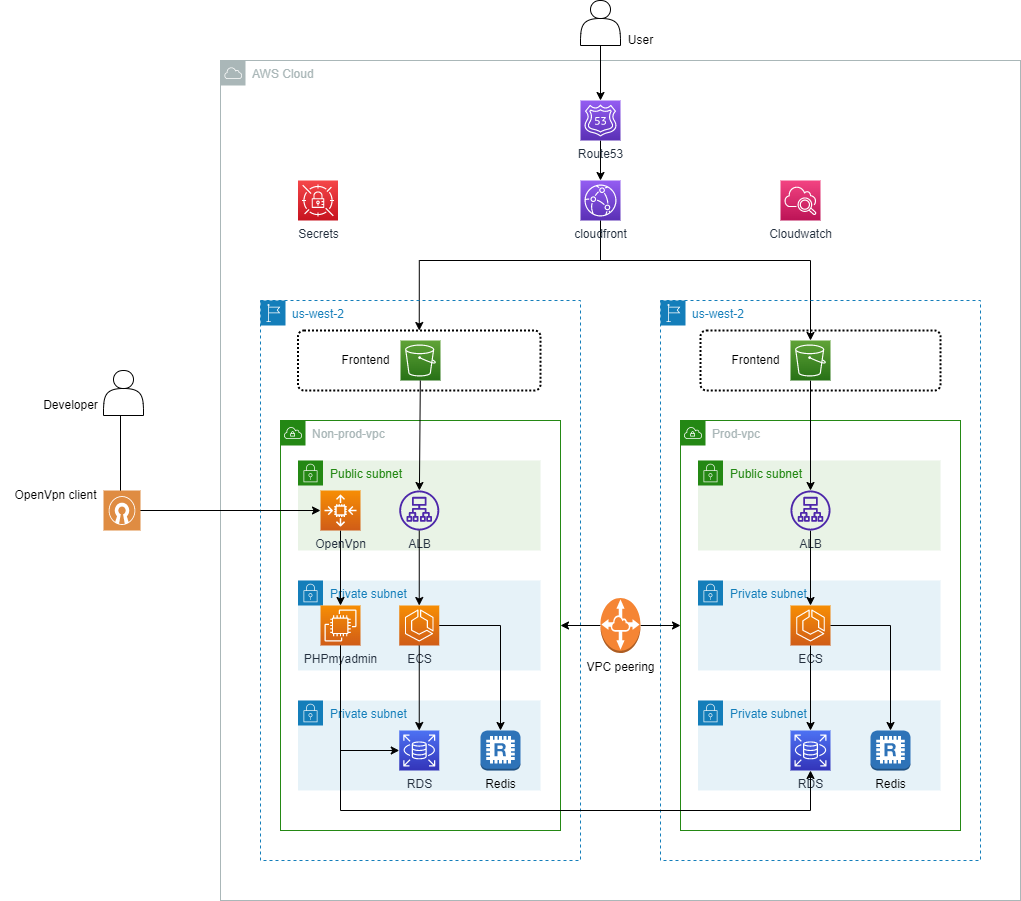

The diagram above was exported from draw.io. Its source (the exported page's mxGraphModel, read from the mxfile embedded in the PNG):
<mxGraphModel dx="3164" dy="1047" grid="1" gridSize="10" guides="1" tooltips="1" connect="1" arrows="1" fold="1" page="1" pageScale="1" pageWidth="850" pageHeight="1100" math="0" shadow="0">
  <root>
    <mxCell id="0" />
    <mxCell id="1" parent="0" />
    <mxCell id="g5BJQW9evVtOOlj6OjTS-51" value="AWS Cloud" style="sketch=0;outlineConnect=0;gradientColor=none;html=1;whiteSpace=wrap;fontSize=12;fontStyle=0;shape=mxgraph.aws4.group;grIcon=mxgraph.aws4.group_aws_cloud;strokeColor=#AAB7B8;fillColor=none;verticalAlign=top;align=left;spacingLeft=30;fontColor=#AAB7B8;dashed=0;" vertex="1" parent="1">
      <mxGeometry x="-40" y="520" width="920" height="640" as="geometry" />
    </mxCell>
    <mxCell id="vwn9cLcDw3Pmj-2CbzFM-19" value="" style="shape=ext;double=1;rounded=0;whiteSpace=wrap;html=1;" parent="1" vertex="1">
      <mxGeometry x="40" width="760" height="440" as="geometry" />
    </mxCell>
    <mxCell id="vwn9cLcDw3Pmj-2CbzFM-21" style="edgeStyle=orthogonalEdgeStyle;rounded=0;orthogonalLoop=1;jettySize=auto;html=1;" parent="1" source="vwn9cLcDw3Pmj-2CbzFM-19" edge="1">
      <mxGeometry relative="1" as="geometry">
        <mxPoint x="420" y="520" as="targetPoint" />
      </mxGeometry>
    </mxCell>
    <mxCell id="vwn9cLcDw3Pmj-2CbzFM-3" style="edgeStyle=orthogonalEdgeStyle;rounded=0;orthogonalLoop=1;jettySize=auto;html=1;entryX=0.5;entryY=0;entryDx=0;entryDy=0;" parent="1" source="vwn9cLcDw3Pmj-2CbzFM-1" target="vwn9cLcDw3Pmj-2CbzFM-2" edge="1">
      <mxGeometry relative="1" as="geometry" />
    </mxCell>
    <mxCell id="vwn9cLcDw3Pmj-2CbzFM-1" value="Source code Bitbucket" style="verticalLabelPosition=bottom;html=1;verticalAlign=top;align=center;strokeColor=none;fillColor=#00BEF2;shape=mxgraph.azure.bitbucket_code_source;" parent="1" vertex="1">
      <mxGeometry x="400" y="10" width="42.5" height="40" as="geometry" />
    </mxCell>
    <mxCell id="vwn9cLcDw3Pmj-2CbzFM-6" style="edgeStyle=orthogonalEdgeStyle;rounded=0;orthogonalLoop=1;jettySize=auto;html=1;entryX=0.5;entryY=0;entryDx=0;entryDy=0;entryPerimeter=0;" parent="1" source="vwn9cLcDw3Pmj-2CbzFM-2" edge="1">
      <mxGeometry relative="1" as="geometry">
        <mxPoint x="260" y="280" as="targetPoint" />
        <Array as="points">
          <mxPoint x="421" y="240" />
          <mxPoint x="260" y="240" />
        </Array>
      </mxGeometry>
    </mxCell>
    <mxCell id="vwn9cLcDw3Pmj-2CbzFM-7" style="edgeStyle=orthogonalEdgeStyle;rounded=0;orthogonalLoop=1;jettySize=auto;html=1;" parent="1" source="vwn9cLcDw3Pmj-2CbzFM-2" edge="1">
      <mxGeometry relative="1" as="geometry">
        <mxPoint x="590" y="280" as="targetPoint" />
        <Array as="points">
          <mxPoint x="421" y="240" />
          <mxPoint x="590" y="240" />
          <mxPoint x="590" y="280" />
        </Array>
      </mxGeometry>
    </mxCell>
    <mxCell id="vwn9cLcDw3Pmj-2CbzFM-2" value="Jenkins" style="rounded=0;whiteSpace=wrap;html=1;" parent="1" vertex="1">
      <mxGeometry x="361.88" y="160" width="118.75" height="40" as="geometry" />
    </mxCell>
    <mxCell id="vwn9cLcDw3Pmj-2CbzFM-17" style="edgeStyle=orthogonalEdgeStyle;rounded=0;orthogonalLoop=1;jettySize=auto;html=1;entryX=0.533;entryY=-0.05;entryDx=0;entryDy=0;entryPerimeter=0;" parent="1" source="vwn9cLcDw3Pmj-2CbzFM-8" target="vwn9cLcDw3Pmj-2CbzFM-15" edge="1">
      <mxGeometry relative="1" as="geometry" />
    </mxCell>
    <mxCell id="vwn9cLcDw3Pmj-2CbzFM-18" style="edgeStyle=orthogonalEdgeStyle;rounded=0;orthogonalLoop=1;jettySize=auto;html=1;entryX=0.467;entryY=0.017;entryDx=0;entryDy=0;entryPerimeter=0;" parent="1" source="vwn9cLcDw3Pmj-2CbzFM-8" target="vwn9cLcDw3Pmj-2CbzFM-16" edge="1">
      <mxGeometry relative="1" as="geometry" />
    </mxCell>
    <mxCell id="vwn9cLcDw3Pmj-2CbzFM-8" value="Non-prod-pipeline" style="rounded=1;whiteSpace=wrap;html=1;verticalAlign=top;fillStyle=diagRev;" parent="1" vertex="1">
      <mxGeometry x="520" y="280" width="120" height="40" as="geometry" />
    </mxCell>
    <mxCell id="vwn9cLcDw3Pmj-2CbzFM-13" style="edgeStyle=orthogonalEdgeStyle;rounded=0;orthogonalLoop=1;jettySize=auto;html=1;entryX=0.517;entryY=0.033;entryDx=0;entryDy=0;entryPerimeter=0;" parent="1" source="vwn9cLcDw3Pmj-2CbzFM-10" target="vwn9cLcDw3Pmj-2CbzFM-11" edge="1">
      <mxGeometry relative="1" as="geometry" />
    </mxCell>
    <mxCell id="vwn9cLcDw3Pmj-2CbzFM-14" style="edgeStyle=orthogonalEdgeStyle;rounded=0;orthogonalLoop=1;jettySize=auto;html=1;entryX=0.586;entryY=0.033;entryDx=0;entryDy=0;entryPerimeter=0;" parent="1" source="vwn9cLcDw3Pmj-2CbzFM-10" target="vwn9cLcDw3Pmj-2CbzFM-12" edge="1">
      <mxGeometry relative="1" as="geometry">
        <Array as="points">
          <mxPoint x="260" y="340" />
          <mxPoint x="345" y="340" />
        </Array>
      </mxGeometry>
    </mxCell>
    <mxCell id="vwn9cLcDw3Pmj-2CbzFM-10" value="Prod-pipeline" style="rounded=1;whiteSpace=wrap;html=1;verticalAlign=top;fillStyle=diagRev;" parent="1" vertex="1">
      <mxGeometry x="200" y="280" width="120" height="40" as="geometry" />
    </mxCell>
    <mxCell id="vwn9cLcDw3Pmj-2CbzFM-11" value="Job-1" style="html=1;verticalLabelPosition=bottom;align=center;labelBackgroundColor=#ffffff;verticalAlign=top;strokeWidth=2;strokeColor=#0080F0;shadow=0;dashed=0;shape=mxgraph.ios7.icons.box;" parent="1" vertex="1">
      <mxGeometry x="160" y="360" width="40" height="40" as="geometry" />
    </mxCell>
    <mxCell id="vwn9cLcDw3Pmj-2CbzFM-12" value="Job-2" style="html=1;verticalLabelPosition=bottom;align=center;labelBackgroundColor=#ffffff;verticalAlign=top;strokeWidth=2;strokeColor=#0080F0;shadow=0;dashed=0;shape=mxgraph.ios7.icons.box;" parent="1" vertex="1">
      <mxGeometry x="321.88" y="360" width="40" height="40" as="geometry" />
    </mxCell>
    <mxCell id="vwn9cLcDw3Pmj-2CbzFM-15" value="Job-1" style="html=1;verticalLabelPosition=bottom;align=center;labelBackgroundColor=#ffffff;verticalAlign=top;strokeWidth=2;strokeColor=#0080F0;shadow=0;dashed=0;shape=mxgraph.ios7.icons.box;" parent="1" vertex="1">
      <mxGeometry x="480" y="360" width="40" height="40" as="geometry" />
    </mxCell>
    <mxCell id="vwn9cLcDw3Pmj-2CbzFM-16" value="Job-2" style="html=1;verticalLabelPosition=bottom;align=center;labelBackgroundColor=#ffffff;verticalAlign=top;strokeWidth=2;strokeColor=#0080F0;shadow=0;dashed=0;shape=mxgraph.ios7.icons.box;" parent="1" vertex="1">
      <mxGeometry x="640" y="360" width="40" height="40" as="geometry" />
    </mxCell>
    <mxCell id="g5BJQW9evVtOOlj6OjTS-1" value="ECS" style="text;html=1;strokeColor=none;fillColor=none;align=center;verticalAlign=middle;whiteSpace=wrap;rounded=0;" vertex="1" parent="1">
      <mxGeometry x="389" y="620" width="60" height="30" as="geometry" />
    </mxCell>
    <mxCell id="g5BJQW9evVtOOlj6OjTS-10" style="edgeStyle=orthogonalEdgeStyle;rounded=0;orthogonalLoop=1;jettySize=auto;html=1;entryX=0.158;entryY=0.519;entryDx=0;entryDy=0;entryPerimeter=0;" edge="1" parent="1" source="g5BJQW9evVtOOlj6OjTS-9">
      <mxGeometry relative="1" as="geometry">
        <mxPoint x="160.07999999999993" y="800.2600000000002" as="targetPoint" />
      </mxGeometry>
    </mxCell>
    <mxCell id="g5BJQW9evVtOOlj6OjTS-42" style="edgeStyle=orthogonalEdgeStyle;rounded=0;orthogonalLoop=1;jettySize=auto;html=1;" edge="1" parent="1" source="g5BJQW9evVtOOlj6OjTS-9" target="g5BJQW9evVtOOlj6OjTS-35">
      <mxGeometry relative="1" as="geometry" />
    </mxCell>
    <mxCell id="g5BJQW9evVtOOlj6OjTS-33" style="edgeStyle=orthogonalEdgeStyle;rounded=0;orthogonalLoop=1;jettySize=auto;html=1;" edge="1" parent="1" source="g5BJQW9evVtOOlj6OjTS-24">
      <mxGeometry relative="1" as="geometry">
        <mxPoint x="80" y="920" as="targetPoint" />
      </mxGeometry>
    </mxCell>
    <mxCell id="g5BJQW9evVtOOlj6OjTS-34" style="edgeStyle=orthogonalEdgeStyle;rounded=0;orthogonalLoop=1;jettySize=auto;html=1;" edge="1" parent="1" source="g5BJQW9evVtOOlj6OjTS-24">
      <mxGeometry relative="1" as="geometry">
        <mxPoint x="240" y="920" as="targetPoint" />
      </mxGeometry>
    </mxCell>
    <mxCell id="g5BJQW9evVtOOlj6OjTS-24" value="Non-prod-cluster&lt;br&gt;" style="sketch=0;outlineConnect=0;fontColor=#232F3E;gradientColor=none;fillColor=#D45B07;strokeColor=none;dashed=0;verticalLabelPosition=bottom;verticalAlign=top;align=center;html=1;fontSize=12;fontStyle=0;aspect=fixed;pointerEvents=1;shape=mxgraph.aws4.container_2;" vertex="1" parent="1">
      <mxGeometry x="130" y="800" width="61.93" height="40" as="geometry" />
    </mxCell>
    <mxCell id="g5BJQW9evVtOOlj6OjTS-44" style="edgeStyle=orthogonalEdgeStyle;rounded=0;orthogonalLoop=1;jettySize=auto;html=1;" edge="1" parent="1" source="g5BJQW9evVtOOlj6OjTS-35">
      <mxGeometry relative="1" as="geometry">
        <mxPoint x="600" y="920" as="targetPoint" />
      </mxGeometry>
    </mxCell>
    <mxCell id="g5BJQW9evVtOOlj6OjTS-45" style="edgeStyle=orthogonalEdgeStyle;rounded=0;orthogonalLoop=1;jettySize=auto;html=1;" edge="1" parent="1" source="g5BJQW9evVtOOlj6OjTS-35">
      <mxGeometry relative="1" as="geometry">
        <mxPoint x="760" y="920" as="targetPoint" />
      </mxGeometry>
    </mxCell>
    <mxCell id="g5BJQW9evVtOOlj6OjTS-35" value="Prod-cluster" style="sketch=0;outlineConnect=0;fontColor=#232F3E;gradientColor=none;fillColor=#D45B07;strokeColor=none;dashed=0;verticalLabelPosition=bottom;verticalAlign=top;align=center;html=1;fontSize=12;fontStyle=0;aspect=fixed;pointerEvents=1;shape=mxgraph.aws4.container_2;" vertex="1" parent="1">
      <mxGeometry x="650" y="800" width="61.93" height="40" as="geometry" />
    </mxCell>
    <mxCell id="g5BJQW9evVtOOlj6OjTS-38" value="Service-1" style="sketch=0;outlineConnect=0;fontColor=#232F3E;gradientColor=none;fillColor=#D45B07;strokeColor=none;dashed=0;verticalLabelPosition=bottom;verticalAlign=top;align=center;html=1;fontSize=12;fontStyle=0;aspect=fixed;pointerEvents=1;shape=mxgraph.aws4.ecs_service;" vertex="1" parent="1">
      <mxGeometry x="60" y="920" width="39" height="48" as="geometry" />
    </mxCell>
    <mxCell id="g5BJQW9evVtOOlj6OjTS-39" value="Service-2" style="sketch=0;outlineConnect=0;fontColor=#232F3E;gradientColor=none;fillColor=#D45B07;strokeColor=none;dashed=0;verticalLabelPosition=bottom;verticalAlign=top;align=center;html=1;fontSize=12;fontStyle=0;aspect=fixed;pointerEvents=1;shape=mxgraph.aws4.ecs_service;" vertex="1" parent="1">
      <mxGeometry x="220" y="921" width="39" height="48" as="geometry" />
    </mxCell>
    <mxCell id="g5BJQW9evVtOOlj6OjTS-40" value="Service-1" style="sketch=0;outlineConnect=0;fontColor=#232F3E;gradientColor=none;fillColor=#D45B07;strokeColor=none;dashed=0;verticalLabelPosition=bottom;verticalAlign=top;align=center;html=1;fontSize=12;fontStyle=0;aspect=fixed;pointerEvents=1;shape=mxgraph.aws4.ecs_service;" vertex="1" parent="1">
      <mxGeometry x="580" y="921" width="39" height="48" as="geometry" />
    </mxCell>
    <mxCell id="g5BJQW9evVtOOlj6OjTS-41" value="Service-2" style="sketch=0;outlineConnect=0;fontColor=#232F3E;gradientColor=none;fillColor=#D45B07;strokeColor=none;dashed=0;verticalLabelPosition=bottom;verticalAlign=top;align=center;html=1;fontSize=12;fontStyle=0;aspect=fixed;pointerEvents=1;shape=mxgraph.aws4.ecs_service;" vertex="1" parent="1">
      <mxGeometry x="740" y="921" width="39" height="48" as="geometry" />
    </mxCell>
    <mxCell id="g5BJQW9evVtOOlj6OjTS-49" value="CloudWatch" style="sketch=0;points=[[0,0,0],[0.25,0,0],[0.5,0,0],[0.75,0,0],[1,0,0],[0,1,0],[0.25,1,0],[0.5,1,0],[0.75,1,0],[1,1,0],[0,0.25,0],[0,0.5,0],[0,0.75,0],[1,0.25,0],[1,0.5,0],[1,0.75,0]];points=[[0,0,0],[0.25,0,0],[0.5,0,0],[0.75,0,0],[1,0,0],[0,1,0],[0.25,1,0],[0.5,1,0],[0.75,1,0],[1,1,0],[0,0.25,0],[0,0.5,0],[0,0.75,0],[1,0.25,0],[1,0.5,0],[1,0.75,0]];outlineConnect=0;fontColor=#232F3E;gradientColor=#F34482;gradientDirection=north;fillColor=#BC1356;strokeColor=#ffffff;dashed=0;verticalLabelPosition=bottom;verticalAlign=top;align=center;html=1;fontSize=12;fontStyle=0;aspect=fixed;shape=mxgraph.aws4.resourceIcon;resIcon=mxgraph.aws4.cloudwatch_2;" vertex="1" parent="1">
      <mxGeometry x="90" y="630" width="40" height="40" as="geometry" />
    </mxCell>
    <mxCell id="g5BJQW9evVtOOlj6OjTS-50" value="Amazon ECR" style="sketch=0;outlineConnect=0;fontColor=#232F3E;gradientColor=none;strokeColor=#ffffff;fillColor=#232F3E;dashed=0;verticalLabelPosition=middle;verticalAlign=bottom;align=center;html=1;whiteSpace=wrap;fontSize=10;fontStyle=1;spacing=3;shape=mxgraph.aws4.productIcon;prIcon=mxgraph.aws4.ecr;" vertex="1" parent="1">
      <mxGeometry x="711.93" y="630" width="42" height="80" as="geometry" />
    </mxCell>
    <mxCell id="g5BJQW9evVtOOlj6OjTS-53" value="Region" style="points=[[0,0],[0.25,0],[0.5,0],[0.75,0],[1,0],[1,0.25],[1,0.5],[1,0.75],[1,1],[0.75,1],[0.5,1],[0.25,1],[0,1],[0,0.75],[0,0.5],[0,0.25]];outlineConnect=0;gradientColor=none;html=1;whiteSpace=wrap;fontSize=12;fontStyle=0;container=1;pointerEvents=0;collapsible=0;recursiveResize=0;shape=mxgraph.aws4.group;grIcon=mxgraph.aws4.group_region;strokeColor=#147EBA;fillColor=none;verticalAlign=top;align=left;spacingLeft=30;fontColor=#147EBA;dashed=1;" vertex="1" parent="1">
      <mxGeometry y="560" width="840" height="560" as="geometry" />
    </mxCell>
    <mxCell id="g5BJQW9evVtOOlj6OjTS-9" value="Amazon ECS" style="sketch=0;outlineConnect=0;fontColor=#232F3E;gradientColor=none;strokeColor=#ffffff;fillColor=#232F3E;dashed=0;verticalLabelPosition=middle;verticalAlign=bottom;align=center;html=1;whiteSpace=wrap;fontSize=10;fontStyle=1;spacing=3;shape=mxgraph.aws4.productIcon;prIcon=mxgraph.aws4.ecs;" vertex="1" parent="g5BJQW9evVtOOlj6OjTS-53">
      <mxGeometry x="384.5" y="50" width="71" height="90" as="geometry" />
    </mxCell>
    <mxCell id="g5BJQW9evVtOOlj6OjTS-55" value="VPC" style="points=[[0,0],[0.25,0],[0.5,0],[0.75,0],[1,0],[1,0.25],[1,0.5],[1,0.75],[1,1],[0.75,1],[0.5,1],[0.25,1],[0,1],[0,0.75],[0,0.5],[0,0.25]];outlineConnect=0;gradientColor=none;html=1;whiteSpace=wrap;fontSize=12;fontStyle=0;container=1;pointerEvents=0;collapsible=0;recursiveResize=0;shape=mxgraph.aws4.group;grIcon=mxgraph.aws4.group_vpc;strokeColor=#248814;fillColor=none;verticalAlign=top;align=left;spacingLeft=30;fontColor=#AAB7B8;dashed=0;" vertex="1" parent="g5BJQW9evVtOOlj6OjTS-53">
      <mxGeometry x="40" y="40" width="760" height="480" as="geometry" />
    </mxCell>
    <mxCell id="g5BJQW9evVtOOlj6OjTS-57" value="Subnet" style="sketch=0;outlineConnect=0;gradientColor=none;html=1;whiteSpace=wrap;fontSize=12;fontStyle=0;shape=mxgraph.aws4.group;grIcon=mxgraph.aws4.group_subnet;strokeColor=#879196;fillColor=none;verticalAlign=top;align=left;spacingLeft=30;fontColor=#879196;dashed=0;" vertex="1" parent="g5BJQW9evVtOOlj6OjTS-55">
      <mxGeometry x="520" y="160" width="230" height="280" as="geometry" />
    </mxCell>
    <mxCell id="g5BJQW9evVtOOlj6OjTS-58" value="Subnet" style="sketch=0;outlineConnect=0;gradientColor=none;html=1;whiteSpace=wrap;fontSize=12;fontStyle=0;shape=mxgraph.aws4.group;grIcon=mxgraph.aws4.group_subnet;strokeColor=#879196;fillColor=none;verticalAlign=top;align=left;spacingLeft=30;fontColor=#879196;dashed=0;" vertex="1" parent="g5BJQW9evVtOOlj6OjTS-55">
      <mxGeometry x="10" y="160" width="230" height="280" as="geometry" />
    </mxCell>
  </root>
</mxGraphModel>